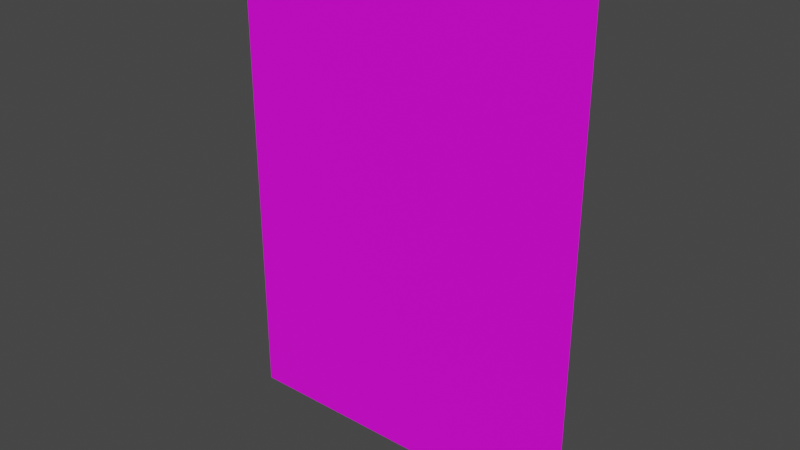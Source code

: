 # Source: wall.blend  (saved by Blender 3.3.6; exported with 4.5.12 LTS)
import bpy
from mathutils import Matrix  # noqa: F401  (used for matrix-valued properties, if any)

bpy.ops.wm.read_factory_settings(use_empty=True)
scene = bpy.context.scene
scene.name = 'Scene'

# ---- images (referenced by path relative to the original .blend; pixels are not part of the script)
import os
ASSET_DIR = os.environ.get("B2B_ASSET_DIR", "")  # directory of the original .blend (textures are referenced by path, not embedded)
HERE = os.path.dirname(os.path.abspath(__file__))  # packed textures are extracted next to this script under _unpacked/

def load_image(name, relpath, width, height, colorspace="sRGB"):
    """Load a texture the original file referenced (path relative to the .blend, or extracted next to this script)."""
    p = next((c for c in (os.path.join(HERE, relpath), os.path.join(ASSET_DIR, relpath)) if relpath and os.path.exists(c)), "")
    if p:
        img = bpy.data.images.load(p, check_existing=True)
        img.name = name
    else:  # same state as the original file: an image datablock whose file is absent (Cycles renders it pink)
        img = bpy.data.images.new(name, width, height)
        img.source = "FILE"
        img.filepath = "//" + (relpath or name)
    img.colorspace_settings.name = colorspace
    return img
img_wall_basic_png = load_image('wall.basic.png', 'wall.basic.png', 1024, 1024, 'sRGB')

# ---- materials (node trees are filled in below, after node groups)
mat_material_004 = bpy.data.materials.new('Material.004')
mat_material_004.use_transparent_shadow = False

# ---- material node trees
mat_material_004.use_nodes = True; mat_material_004.node_tree.nodes.clear()
_N = mat_material_004.node_tree.nodes; _L = mat_material_004.node_tree.links
n0 = _N.new('ShaderNodeBsdfPrincipled'); n0.name = 'Principled BSDF'; n0.location = (10, 300)
n0.distribution = 'GGX'
n0.subsurface_method = 'RANDOM_WALK_SKIN'
n0.inputs[3].default_value = 1.45
n0.inputs[27].default_value = (0.0, 0.0, 0.0, 1.0)
n0.inputs[28].default_value = 1.0
n1 = _N.new('ShaderNodeOutputMaterial'); n1.name = 'Material Output'; n1.location = (300, 300)
n2 = _N.new('ShaderNodeTexImage'); n2.name = 'Image Texture'; n2.location = (-280, 260)
n2.image = img_wall_basic_png
_L.new(n0.outputs[0], n1.inputs[0])
_L.new(n2.outputs[0], n0.inputs[0])
n1.is_active_output = True

# ---- world
world_world = bpy.data.worlds.new('World'); scene.world = world_world
world_world.use_nodes = True; world_world.node_tree.nodes.clear()
_N = world_world.node_tree.nodes; _L = world_world.node_tree.links
n0 = _N.new('ShaderNodeOutputWorld'); n0.name = 'World Output'; n0.location = (300, 300)
n1 = _N.new('ShaderNodeBackground'); n1.name = 'Background'; n1.location = (10, 300)
n1.inputs[0].default_value = (0.05088, 0.05088, 0.05088, 1.0)
_L.new(n1.outputs[0], n0.inputs[0])
n0.is_active_output = True
world_world.color = (0.05088, 0.05088, 0.05088)
world_world.use_sun_shadow = False
world_world.sun_shadow_jitter_overblur = 0.0

# ---- meshes
me_plane_001 = bpy.data.meshes.new('Plane.001')
me_plane_001.from_pydata([(-1.0, -1.0, 0.0), (1.0, -1.0, 0.0), (-1.0, 1.0, 0.0), (1.0, 1.0, 0.0)], [], [(0, 1, 3, 2)])
_uv = me_plane_001.uv_layers.new(name='UVMap')
_uv.uv.foreach_set('vector', [0.0, 0.0, 1.0, 0.0, 1.0, 1.0, 0.0, 1.0])
me_plane_001.materials.append(mat_material_004)
me_plane_001.update()

# ---- objects
ob_plane = bpy.data.objects.new('Plane', me_plane_001)

# ---- transforms, parenting, visibility, modifiers, constraints
ob_plane.location = (0.0, 0.0, 1.35)
ob_plane.rotation_euler = (-1.571, 0.0, 0.0)
ob_plane.scale = (1.0, 1.35, 1.0)

# ---- collection membership
scene.collection.objects.link(ob_plane)

# ---- scene / render settings (as saved in the file)
scene.frame_start = 1; scene.frame_end = 250; scene.frame_set(1)
scene.render.engine = 'BLENDER_EEVEE_NEXT'
scene.cycles.sampling_pattern = 'TABULATED_SOBOL'
scene.cycles.use_light_tree = False
scene.view_settings.view_transform = 'Filmic'
bpy.context.view_layer.update()

# ---- added for rendering (the .blend has no active camera and no usable light): camera, sun
cam_auto = bpy.data.cameras.new('AutoCamera')
cam_auto.lens = 50.0
cam_auto.sensor_width = 36.0
cam_auto.clip_end = 1000.0
ob_auto_camera = bpy.data.objects.new('AutoCamera', cam_auto)
scene.collection.objects.link(ob_auto_camera)
ob_auto_camera.location = (3.10881, -3.73057, 3.83705)
ob_auto_camera.rotation_euler = (1.09748, -7.21219e-08, 0.694738)
scene.camera = ob_auto_camera
light_auto_sun = bpy.data.lights.new('AutoSun', 'SUN')
light_auto_sun.energy = 3.0
light_auto_sun.angle = 0.0523599
ob_auto_sun = bpy.data.objects.new('AutoSun', light_auto_sun)
scene.collection.objects.link(ob_auto_sun)
ob_auto_sun.rotation_euler = (0.872665, 0.174533, 0.523599)
bpy.context.view_layer.update()
